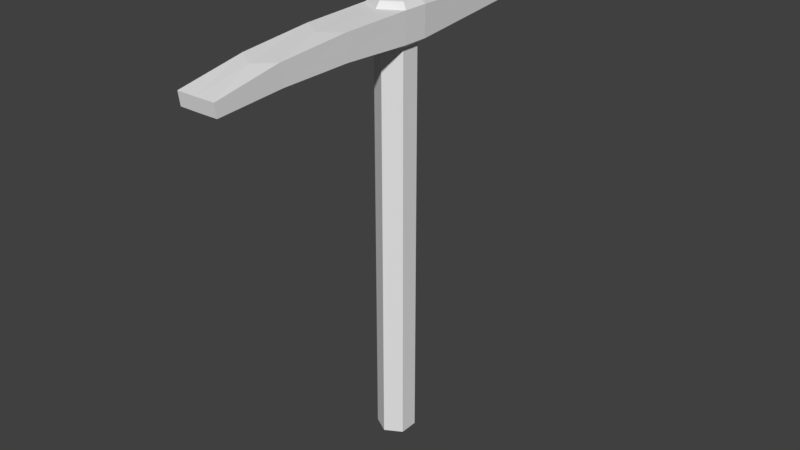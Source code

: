 # Source: Pickaxe.blend  (saved by Blender 2.78.0; exported with 4.5.12 LTS)
import bpy
from mathutils import Matrix  # noqa: F401  (used for matrix-valued properties, if any)

bpy.ops.wm.read_factory_settings(use_empty=True)
scene = bpy.context.scene
scene.name = 'Scene'

# ---- collections
col_collection_1 = bpy.data.collections.new('Collection 1'); scene.collection.children.link(col_collection_1)

# ---- world
world_world = bpy.data.worlds.new('World'); scene.world = world_world
world_world.color = (0.05088, 0.05088, 0.05088)
world_world.use_sun_shadow = False
world_world.sun_shadow_jitter_overblur = 0.0
world_world.cycles.sampling_method = 'MANUAL'

# ---- meshes
me_circle = bpy.data.meshes.new('Circle')
me_circle.from_pydata([(3.08e-09, 0.128, 0.0), (-0.1109, 0.064, 0.0), (-0.1109, -0.064, 0.0), (1.427e-08, -0.128, 0.0), (0.1109, -0.064, 0.0), (0.1109, 0.064, 0.0), (3.08e-09, 0.128, 2.702), (-0.1109, 0.064, 2.702), (-0.1109, -0.064, 2.702), (1.427e-08, -0.128, 2.702), (0.1109, -0.064, 2.702), (0.1109, 0.064, 2.702), (1.59e-09, 0.1716, 2.733), (-0.1486, 0.0858, 2.733), (-0.1486, -0.0858, 2.733), (1.659e-08, -0.1716, 2.733), (0.1486, -0.0858, 2.733), (0.1486, 0.0858, 2.733), (1.59e-09, 0.1716, 2.934), (-0.1486, 0.0858, 2.934), (-0.1486, -0.0858, 2.934), (1.659e-08, -0.1716, 2.934), (0.1486, -0.0858, 2.934), (0.1486, 0.0858, 2.934), (-0.1325, -1.037, 2.742), (-0.1325, -1.055, 2.881), (0.1325, -1.037, 2.742), (1.533e-08, -1.122, 2.731), (4.872e-09, 1.114e-17, 2.997), (0.1193, 0.06886, 2.975), (5.073e-10, 1.498, 2.806), (-0.04741, 1.499, 2.806), (0.04741, 1.499, 2.806), (5.073e-10, 1.498, 2.862), (-0.04741, 1.499, 2.862), (0.04741, 1.499, 2.862), (0.0, 1.578, 2.834), (0.1193, -0.06886, 2.975), (1.42e-08, -0.1377, 2.975), (-0.1193, -0.06886, 2.975), (-0.1193, 0.06886, 2.975), (2.162e-09, 0.1377, 2.975), (1.533e-08, -1.14, 2.87), (0.1325, -1.055, 2.881), (-0.1325, -1.485, 2.711), (-0.1325, -1.497, 2.798), (0.1325, -1.485, 2.711), (1.643e-07, -1.485, 2.71), (1.643e-07, -1.497, 2.797), (0.1325, -1.497, 2.798), (1.596e-08, -0.6472, 2.748), (0.1406, -0.5615, 2.752), (1.596e-08, -0.6551, 2.918), (-0.1406, -0.5694, 2.922), (-0.1406, -0.5615, 2.752), (0.1406, -0.5694, 2.922)], [], [(4, 10, 9, 3), (2, 8, 7, 1), (5, 11, 10, 4), (3, 9, 8, 2), (1, 7, 6, 0), (0, 6, 11, 5), (11, 17, 16, 10), (9, 15, 14, 8), (7, 13, 12, 6), (6, 12, 17, 11), (10, 16, 15, 9), (8, 14, 13, 7), (12, 30, 32, 17), (53, 25, 42, 52), (14, 20, 19, 13), (17, 23, 22, 16), (51, 26, 27, 50), (17, 32, 35, 23), (20, 39, 40, 19), (22, 37, 38, 21), (18, 41, 29, 23), (19, 40, 41, 18), (21, 38, 39, 20), (23, 29, 37, 22), (33, 36, 34), (32, 36, 35), (18, 33, 34, 19), (23, 35, 33, 18), (19, 34, 31, 13), (13, 31, 30, 12), (41, 28, 29), (40, 28, 41), (31, 36, 30), (35, 36, 33), (30, 36, 32), (34, 36, 31), (38, 28, 39), (29, 28, 37), (37, 28, 38), (39, 28, 40), (24, 44, 45, 25), (25, 45, 48, 42), (54, 24, 25, 53), (55, 43, 26, 51), (52, 42, 43, 55), (50, 27, 24, 54), (46, 49, 48, 47), (47, 48, 45, 44), (42, 48, 49, 43), (27, 47, 44, 24), (43, 49, 46, 26), (26, 46, 47, 27), (15, 50, 54, 14), (21, 52, 55, 22), (22, 55, 51, 16), (14, 54, 53, 20), (16, 51, 50, 15), (20, 53, 52, 21)])
_uv = me_circle.uv_layers.new(name='UVMap')
_uv.uv.foreach_set('vector', [0.3922, 0.8773, 0.3922, 0.001532, 0.4476, 0.0, 0.4476, 0.8758, 0.7032, 7.798e-06, 0.7032, 0.8782, 0.6394, 0.8782, 0.6394, 8.636e-06, 0.5668, 8.636e-06, 0.5668, 0.8782, 0.503, 0.8782, 0.503, 7.809e-06, 0.4476, 0.8758, 0.4476, 0.0, 0.503, 0.001532, 0.503, 0.8773, 0.6394, 8.636e-06, 0.6394, 0.8782, 0.6031, 0.8782, 0.6031, 0.0, 0.6031, 0.0, 0.6031, 0.8782, 0.5668, 0.8782, 0.5668, 8.636e-06, 0.01888, 0.4954, 0.0, 0.5042, 0.0, 0.4492, 0.01888, 0.4545, 0.0743, 0.434, 0.0743, 0.4218, 0.1486, 0.4492, 0.1297, 0.4545, 0.1297, 0.4954, 0.1486, 0.5042, 0.0743, 0.5317, 0.0743, 0.5159, 0.0743, 0.5159, 0.0743, 0.5317, 0.0, 0.5042, 0.01888, 0.4954, 0.01888, 0.4545, 0.0, 0.4492, 0.0743, 0.4218, 0.0743, 0.434, 0.1297, 0.4545, 0.1486, 0.4492, 0.1486, 0.5042, 0.1297, 0.4954, 0.0743, 0.5317, 0.0743, 0.9606, 0.0506, 0.9607, 0.0, 0.5042, 0.8554, 0.3012, 0.8595, 0.1435, 0.9257, 0.1159, 0.9257, 0.2733, 0.2692, 0.5435, 0.1686, 0.5426, 0.1698, 0.487, 0.2704, 0.4879, 0.3922, 0.5121, 0.2916, 0.513, 0.2903, 0.4574, 0.391, 0.4565, 0.004023, 0.298, 0.008045, 0.1452, 0.0743, 0.1173, 0.0743, 0.2703, 0.3922, 0.5121, 0.3659, 0.9728, 0.3379, 0.973, 0.2916, 0.513, 0.1686, 0.5426, 0.1486, 0.5361, 0.1496, 0.4915, 0.1698, 0.487, 0.9177, 0.5549, 0.8982, 0.5454, 0.8957, 0.5066, 0.9145, 0.5066, 0.7804, 0.4564, 0.7791, 0.4675, 0.7172, 0.4871, 0.7032, 0.4808, 0.8514, 0.4877, 0.8362, 0.4926, 0.7791, 0.4675, 0.7804, 0.4564, 0.9145, 0.5066, 0.8957, 0.5066, 0.8982, 0.4678, 0.9177, 0.4583, 0.2916, 0.513, 0.2714, 0.5085, 0.2704, 0.4639, 0.2903, 0.4574, 0.8278, 0.02601, 0.8306, 0.0, 0.8514, 0.02706, 0.3659, 0.9728, 0.3525, 1.0, 0.3379, 0.973, 0.7804, 0.4564, 0.8278, 0.02601, 0.8514, 0.02706, 0.8514, 0.4877, 0.7032, 0.4808, 0.8041, 0.02486, 0.8278, 0.02601, 0.7804, 0.4564, 0.1698, 0.487, 0.2162, 0.02696, 0.2441, 0.02721, 0.2704, 0.4879, 0.1486, 0.5042, 0.09799, 0.9607, 0.0743, 0.9606, 0.0743, 0.5317, 0.7791, 0.4675, 0.7742, 0.5122, 0.7172, 0.4871, 0.8362, 0.4926, 0.7742, 0.5122, 0.7791, 0.4675, 0.09799, 0.9607, 0.0743, 0.9878, 0.0743, 0.9606, 0.8041, 0.02486, 0.8306, 0.0, 0.8278, 0.02601, 0.0743, 0.9606, 0.0743, 0.9878, 0.0506, 0.9607, 0.2162, 0.02696, 0.2307, 0.0, 0.2441, 0.02721, 0.7693, 0.5568, 0.7742, 0.5122, 0.8312, 0.5373, 0.7172, 0.4871, 0.7742, 0.5122, 0.7123, 0.5317, 0.7123, 0.5317, 0.7742, 0.5122, 0.7693, 0.5568, 0.8312, 0.5373, 0.7742, 0.5122, 0.8362, 0.4926, 0.2579, 0.8512, 0.2704, 0.9965, 0.2268, 1.0, 0.1885, 0.8563, 0.8595, 0.1435, 0.8595, 0.0, 0.9257, 6.727e-05, 0.9257, 0.1159, 0.2566, 0.6973, 0.2579, 0.8512, 0.1885, 0.8563, 0.1714, 0.6991, 0.2932, 0.3009, 0.3103, 0.1437, 0.3797, 0.1488, 0.3784, 0.3027, 0.9257, 0.2733, 0.9257, 0.1159, 0.992, 0.1435, 0.996, 0.3012, 0.0743, 0.2703, 0.0743, 0.1173, 0.1405, 0.1452, 0.1446, 0.298, 0.8952, 0.5445, 0.8514, 0.5445, 0.8519, 0.5014, 0.8957, 0.5014, 0.8957, 0.5014, 0.8519, 0.5014, 0.8514, 0.4583, 0.8952, 0.4583, 0.9257, 0.1159, 0.9257, 6.727e-05, 0.992, 0.0, 0.992, 0.1435, 0.0743, 0.1173, 0.0743, 1.19e-05, 0.1405, 7.75e-08, 0.1405, 0.1452, 0.3103, 0.1437, 0.3486, 0.0, 0.3922, 0.003499, 0.3797, 0.1488, 0.008045, 0.1452, 0.008045, 0.0, 0.0743, 1.19e-05, 0.0743, 0.1173, 0.0743, 0.4218, 0.0743, 0.2703, 0.1446, 0.298, 0.1486, 0.4492, 0.9257, 0.4304, 0.9257, 0.2733, 0.996, 0.3012, 1.0, 0.4583, 0.2903, 0.4574, 0.2932, 0.3009, 0.3784, 0.3027, 0.391, 0.4565, 0.2692, 0.5435, 0.2566, 0.6973, 0.1714, 0.6991, 0.1686, 0.5426, 0.0, 0.4492, 0.004023, 0.298, 0.0743, 0.2703, 0.0743, 0.4218, 0.8514, 0.4583, 0.8554, 0.3012, 0.9257, 0.2733, 0.9257, 0.4304])
me_circle.use_remesh_preserve_volume = False
me_circle.use_remesh_preserve_attributes = False
me_circle.use_mirror_vertex_groups = False
me_circle.update()

# ---- objects
ob_circle = bpy.data.objects.new('Circle', me_circle)

# ---- transforms, parenting, visibility, modifiers, constraints
ob_circle.location = (0.0, 0.0, 0.0)
ob_circle.scale = (0.3052, 0.3052, 0.3052)
ob_circle.lineart.crease_threshold = 0.0

# ---- collection membership
col_collection_1.objects.link(ob_circle)

# ---- scene / render settings (as saved in the file)
scene.frame_start = 1; scene.frame_end = 250; scene.frame_set(0)
scene.render.engine = 'BLENDER_EEVEE_NEXT'
scene.render.resolution_percentage = 50
scene.render.dither_intensity = 0.0
scene.cycles.use_denoising = False
scene.cycles.samples = 128
scene.cycles.sampling_pattern = 'TABULATED_SOBOL'
scene.cycles.light_sampling_threshold = 0.0
scene.cycles.use_adaptive_sampling = False
scene.cycles.use_light_tree = False
scene.cycles.blur_glossy = 0.0
scene.cycles.sample_clamp_indirect = 0.0
scene.view_settings.view_transform = 'Standard'
scene.unit_settings.scale_length = 0.001
bpy.context.view_layer.update()

# ---- added for rendering (the .blend has no active camera and no usable light): camera, sun
cam_auto = bpy.data.cameras.new('AutoCamera')
cam_auto.lens = 50.0
cam_auto.sensor_width = 36.0
cam_auto.clip_end = 1000.0
ob_auto_camera = bpy.data.objects.new('AutoCamera', cam_auto)
scene.collection.objects.link(ob_auto_camera)
ob_auto_camera.location = (1.21531, -1.44594, 1.42949)
ob_auto_camera.rotation_euler = (1.09748, -7.21219e-08, 0.694738)
scene.camera = ob_auto_camera
light_auto_sun = bpy.data.lights.new('AutoSun', 'SUN')
light_auto_sun.energy = 3.0
light_auto_sun.angle = 0.0523599
ob_auto_sun = bpy.data.objects.new('AutoSun', light_auto_sun)
scene.collection.objects.link(ob_auto_sun)
ob_auto_sun.rotation_euler = (0.872665, 0.174533, 0.523599)
bpy.context.view_layer.update()
